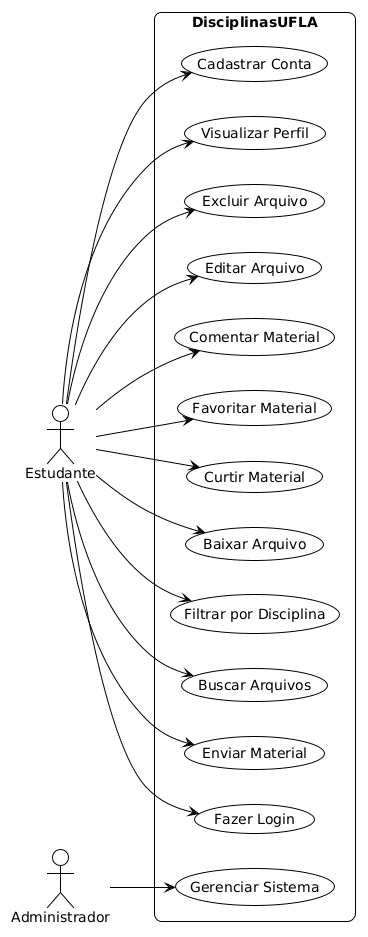

The diagram above was rendered by PlantUML. Its source (embedded in the PNG):
@startuml
left to right direction
!theme plain

skinparam shadowing false
skinparam roundcorner 15

actor "Estudante" as User
actor "Administrador" as Admin

rectangle "DisciplinasUFLA" {

usecase "Cadastrar Conta" as UC1
usecase "Fazer Login" as UC2
usecase "Enviar Material" as UC3
usecase "Buscar Arquivos" as UC4
usecase "Filtrar por Disciplina" as UC5
usecase "Baixar Arquivo" as UC6
usecase "Curtir Material" as UC7
usecase "Favoritar Material" as UC8
usecase "Comentar Material" as UC9
usecase "Editar Arquivo" as UC10
usecase "Excluir Arquivo" as UC11
usecase "Visualizar Perfil" as UC12
usecase "Gerenciar Sistema" as UC13
}

User --> UC1
User --> UC2
User --> UC3
User --> UC4
User --> UC5
User --> UC6
User --> UC7
User --> UC8
User --> UC9
User --> UC10
User --> UC11
User --> UC12

Admin --> UC13
@enduml